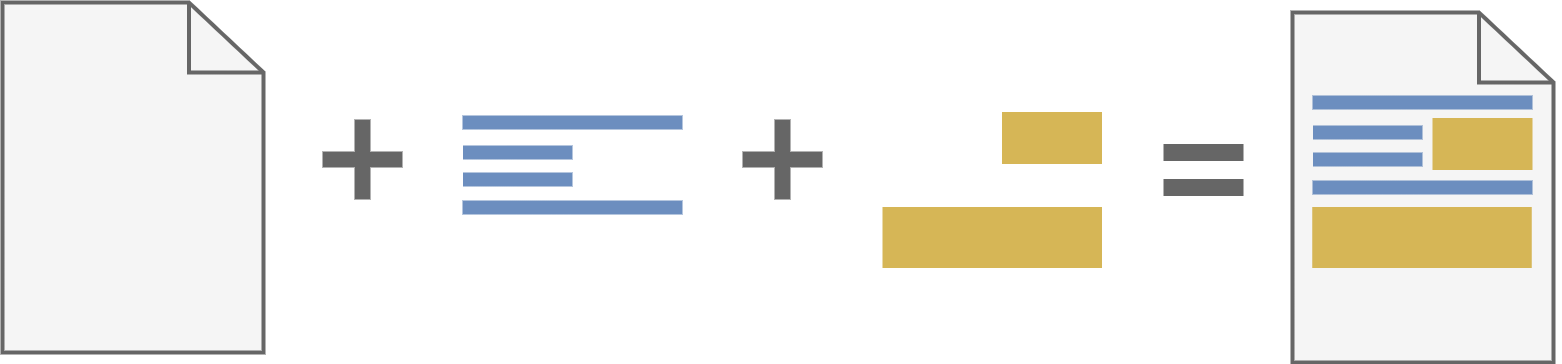

The diagram above was exported from draw.io. Its source (the exported page's mxGraphModel, read from the mxfile embedded in the PNG):
<mxGraphModel dx="3834" dy="1956" grid="1" gridSize="10" guides="1" tooltips="1" connect="1" arrows="1" fold="1" page="1" pageScale="1" pageWidth="850" pageHeight="1100" math="0" shadow="0">
  <root>
    <mxCell id="0" />
    <mxCell id="1" parent="0" />
    <mxCell id="2" value="" style="html=1;verticalLabelPosition=bottom;align=center;labelBackgroundColor=#ffffff;verticalAlign=top;strokeWidth=4;strokeColor=#666666;shadow=0;dashed=0;shape=mxgraph.ios7.icons.document;fillColor=#f5f5f5;fontColor=#333333;" parent="1" vertex="1">
      <mxGeometry x="610" y="200" width="261" height="350" as="geometry" />
    </mxCell>
    <mxCell id="3" value="" style="verticalLabelPosition=bottom;shadow=0;dashed=0;align=center;html=1;verticalAlign=top;strokeWidth=14;shape=mxgraph.mockup.markup.line;strokeColor=#6c8ebf;fillColor=#dae8fc;" parent="1" vertex="1">
      <mxGeometry x="630" y="280" width="220" height="20" as="geometry" />
    </mxCell>
    <mxCell id="4" value="" style="verticalLabelPosition=bottom;shadow=0;dashed=0;align=center;html=1;verticalAlign=top;strokeWidth=14;shape=mxgraph.mockup.markup.line;strokeColor=#6c8ebf;fillColor=#dae8fc;" parent="1" vertex="1">
      <mxGeometry x="630.5" y="310" width="109.5" height="20" as="geometry" />
    </mxCell>
    <mxCell id="5" value="" style="verticalLabelPosition=bottom;shadow=0;dashed=0;align=center;html=1;verticalAlign=top;strokeWidth=14;shape=mxgraph.mockup.markup.line;strokeColor=#6c8ebf;fillColor=#dae8fc;" parent="1" vertex="1">
      <mxGeometry x="630.5" y="337" width="109.5" height="20" as="geometry" />
    </mxCell>
    <mxCell id="6" value="" style="verticalLabelPosition=bottom;shadow=0;dashed=0;align=center;html=1;verticalAlign=top;strokeWidth=14;shape=mxgraph.mockup.markup.line;strokeColor=#6c8ebf;fillColor=#dae8fc;" parent="1" vertex="1">
      <mxGeometry x="630" y="365" width="220" height="20" as="geometry" />
    </mxCell>
    <mxCell id="7" value="" style="html=1;verticalLabelPosition=bottom;align=center;labelBackgroundColor=#ffffff;verticalAlign=top;strokeWidth=4;strokeColor=#666666;shadow=0;dashed=0;shape=mxgraph.ios7.icons.document;fillColor=#f5f5f5;fontColor=#333333;" parent="1" vertex="1">
      <mxGeometry x="-680" y="190" width="261" height="350" as="geometry" />
    </mxCell>
    <mxCell id="8" value="" style="shape=cross;whiteSpace=wrap;html=1;fillColor=#666666;fontColor=#ffffff;strokeColor=none;" parent="1" vertex="1">
      <mxGeometry x="-360" y="307" width="80" height="80" as="geometry" />
    </mxCell>
    <mxCell id="9" value="" style="verticalLabelPosition=bottom;shadow=0;dashed=0;align=center;html=1;verticalAlign=top;strokeWidth=14;shape=mxgraph.mockup.markup.line;strokeColor=#6c8ebf;fillColor=#dae8fc;" parent="1" vertex="1">
      <mxGeometry x="-220" y="300" width="220" height="20" as="geometry" />
    </mxCell>
    <mxCell id="10" value="" style="verticalLabelPosition=bottom;shadow=0;dashed=0;align=center;html=1;verticalAlign=top;strokeWidth=14;shape=mxgraph.mockup.markup.line;strokeColor=#6c8ebf;fillColor=#dae8fc;" parent="1" vertex="1">
      <mxGeometry x="-219.5" y="330" width="109.5" height="20" as="geometry" />
    </mxCell>
    <mxCell id="11" value="" style="verticalLabelPosition=bottom;shadow=0;dashed=0;align=center;html=1;verticalAlign=top;strokeWidth=14;shape=mxgraph.mockup.markup.line;strokeColor=#6c8ebf;fillColor=#dae8fc;" parent="1" vertex="1">
      <mxGeometry x="-219.5" y="357" width="109.5" height="20" as="geometry" />
    </mxCell>
    <mxCell id="12" value="" style="verticalLabelPosition=bottom;shadow=0;dashed=0;align=center;html=1;verticalAlign=top;strokeWidth=14;shape=mxgraph.mockup.markup.line;strokeColor=#6c8ebf;fillColor=#dae8fc;" parent="1" vertex="1">
      <mxGeometry x="-220" y="385" width="220" height="20" as="geometry" />
    </mxCell>
    <mxCell id="13" value="" style="verticalLabelPosition=bottom;shadow=0;dashed=0;align=center;html=1;verticalAlign=top;strokeWidth=17;shape=mxgraph.mockup.markup.line;strokeColor=#666666;fillColor=#666666;fontColor=#ffffff;" parent="1" vertex="1">
      <mxGeometry x="481" y="330" width="80" height="20" as="geometry" />
    </mxCell>
    <mxCell id="14" value="" style="verticalLabelPosition=bottom;shadow=0;dashed=0;align=center;html=1;verticalAlign=top;strokeWidth=17;shape=mxgraph.mockup.markup.line;strokeColor=#666666;fillColor=#666666;fontColor=#ffffff;" parent="1" vertex="1">
      <mxGeometry x="481" y="365" width="80" height="20" as="geometry" />
    </mxCell>
    <mxCell id="15" value="" style="shape=cross;whiteSpace=wrap;html=1;fillColor=#666666;fontColor=#ffffff;strokeColor=none;" parent="1" vertex="1">
      <mxGeometry x="60" y="307" width="80" height="80" as="geometry" />
    </mxCell>
    <mxCell id="17" value="" style="verticalLabelPosition=bottom;shadow=0;dashed=0;align=center;html=1;verticalAlign=top;strokeWidth=61;shape=mxgraph.mockup.markup.line;strokeColor=#d6b656;fillColor=#fff2cc;" parent="1" vertex="1">
      <mxGeometry x="200" y="415" width="219.5" height="20" as="geometry" />
    </mxCell>
    <mxCell id="18" value="" style="verticalLabelPosition=bottom;shadow=0;dashed=0;align=center;html=1;verticalAlign=top;strokeWidth=52;shape=mxgraph.mockup.markup.line;strokeColor=#d6b656;fillColor=#fff2cc;" parent="1" vertex="1">
      <mxGeometry x="750" y="320" width="100" height="23" as="geometry" />
    </mxCell>
    <mxCell id="19" value="" style="verticalLabelPosition=bottom;shadow=0;dashed=0;align=center;html=1;verticalAlign=top;strokeWidth=61;shape=mxgraph.mockup.markup.line;strokeColor=#d6b656;fillColor=#fff2cc;" parent="1" vertex="1">
      <mxGeometry x="629.75" y="415" width="219.5" height="20" as="geometry" />
    </mxCell>
    <mxCell id="20" value="" style="verticalLabelPosition=bottom;shadow=0;dashed=0;align=center;html=1;verticalAlign=top;strokeWidth=52;shape=mxgraph.mockup.markup.line;strokeColor=#d6b656;fillColor=#fff2cc;" parent="1" vertex="1">
      <mxGeometry x="319.5" y="314" width="100" height="23" as="geometry" />
    </mxCell>
  </root>
</mxGraphModel>